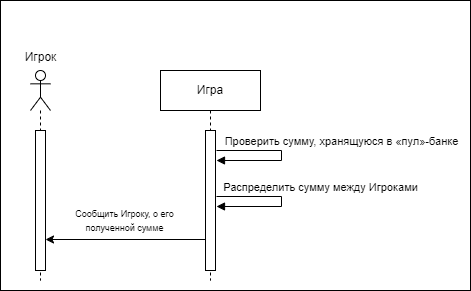

The diagram above was exported from draw.io. Its source (the exported page's mxGraphModel, read from the mxfile embedded in the PNG):
<mxGraphModel dx="802" dy="460" grid="1" gridSize="10" guides="1" tooltips="1" connect="1" arrows="1" fold="1" page="1" pageScale="1" pageWidth="1169" pageHeight="1654" math="0" shadow="0">
  <root>
    <mxCell id="0" />
    <mxCell id="1" parent="0" />
    <mxCell id="BGnOD02k2VT3LOa8H2uS-10" value="" style="rounded=0;whiteSpace=wrap;html=1;" parent="1" vertex="1">
      <mxGeometry x="350" y="10" width="470" height="290" as="geometry" />
    </mxCell>
    <mxCell id="BGnOD02k2VT3LOa8H2uS-1" value="" style="shape=umlLifeline;perimeter=lifelinePerimeter;whiteSpace=wrap;html=1;container=1;dropTarget=0;collapsible=0;recursiveResize=0;outlineConnect=0;portConstraint=eastwest;newEdgeStyle={&quot;curved&quot;:0,&quot;rounded&quot;:0};participant=umlActor;" parent="1" vertex="1">
      <mxGeometry x="380" y="80" width="20" height="210" as="geometry" />
    </mxCell>
    <mxCell id="BGnOD02k2VT3LOa8H2uS-2" value="" style="html=1;points=[[0,0,0,0,5],[0,1,0,0,-5],[1,0,0,0,5],[1,1,0,0,-5]];perimeter=orthogonalPerimeter;outlineConnect=0;targetShapes=umlLifeline;portConstraint=eastwest;newEdgeStyle={&quot;curved&quot;:0,&quot;rounded&quot;:0};" parent="BGnOD02k2VT3LOa8H2uS-1" vertex="1">
      <mxGeometry x="5" y="60" width="10" height="140" as="geometry" />
    </mxCell>
    <mxCell id="BGnOD02k2VT3LOa8H2uS-3" value="Игра" style="shape=umlLifeline;perimeter=lifelinePerimeter;whiteSpace=wrap;html=1;container=1;dropTarget=0;collapsible=0;recursiveResize=0;outlineConnect=0;portConstraint=eastwest;newEdgeStyle={&quot;curved&quot;:0,&quot;rounded&quot;:0};" parent="1" vertex="1">
      <mxGeometry x="510" y="80" width="100" height="210" as="geometry" />
    </mxCell>
    <mxCell id="BGnOD02k2VT3LOa8H2uS-5" value="" style="html=1;points=[[0,0,0,0,5],[0,1,0,0,-5],[1,0,0,0,5],[1,1,0,0,-5]];perimeter=orthogonalPerimeter;outlineConnect=0;targetShapes=umlLifeline;portConstraint=eastwest;newEdgeStyle={&quot;curved&quot;:0,&quot;rounded&quot;:0};" parent="BGnOD02k2VT3LOa8H2uS-3" vertex="1">
      <mxGeometry x="45" y="60" width="10" height="140" as="geometry" />
    </mxCell>
    <mxCell id="BGnOD02k2VT3LOa8H2uS-4" value="Игрок" style="text;html=1;align=center;verticalAlign=middle;resizable=0;points=[];autosize=1;strokeColor=none;fillColor=none;" parent="1" vertex="1">
      <mxGeometry x="360" y="52" width="60" height="30" as="geometry" />
    </mxCell>
    <mxCell id="BGnOD02k2VT3LOa8H2uS-6" value="Проверить сумму, хранящуюся в «пул»-банке" style="html=1;verticalAlign=bottom;endArrow=block;curved=0;rounded=0;" parent="1" edge="1">
      <mxGeometry x="-0.0714" y="60" width="80" relative="1" as="geometry">
        <mxPoint x="566" y="160" as="sourcePoint" />
        <mxPoint x="566" y="170" as="targetPoint" />
        <Array as="points">
          <mxPoint x="631" y="160" />
          <mxPoint x="631" y="170" />
        </Array>
        <mxPoint as="offset" />
      </mxGeometry>
    </mxCell>
    <mxCell id="BGnOD02k2VT3LOa8H2uS-9" value="Распределить сумму между Игроками" style="html=1;verticalAlign=bottom;endArrow=block;curved=0;rounded=0;" parent="1" edge="1">
      <mxGeometry x="-0.0714" y="39" width="80" relative="1" as="geometry">
        <mxPoint x="566" y="206" as="sourcePoint" />
        <mxPoint x="566" y="216" as="targetPoint" />
        <Array as="points">
          <mxPoint x="631" y="206" />
          <mxPoint x="631" y="216" />
        </Array>
        <mxPoint as="offset" />
      </mxGeometry>
    </mxCell>
    <mxCell id="hRLoKW_KkzGSBbWqmYIG-2" value="" style="endArrow=classic;html=1;rounded=0;" parent="1" edge="1">
      <mxGeometry width="50" height="50" relative="1" as="geometry">
        <mxPoint x="555" y="249" as="sourcePoint" />
        <mxPoint x="395" y="249" as="targetPoint" />
      </mxGeometry>
    </mxCell>
    <mxCell id="hRLoKW_KkzGSBbWqmYIG-3" value="&lt;font style=&quot;font-size: 9px;&quot;&gt;Сообщить Игроку, о его &lt;br&gt;полученной сумме&lt;/font&gt;" style="edgeLabel;html=1;align=center;verticalAlign=middle;resizable=0;points=[];" parent="hRLoKW_KkzGSBbWqmYIG-2" vertex="1" connectable="0">
      <mxGeometry x="-0.1821" y="1" relative="1" as="geometry">
        <mxPoint x="-16" y="-20" as="offset" />
      </mxGeometry>
    </mxCell>
  </root>
</mxGraphModel>